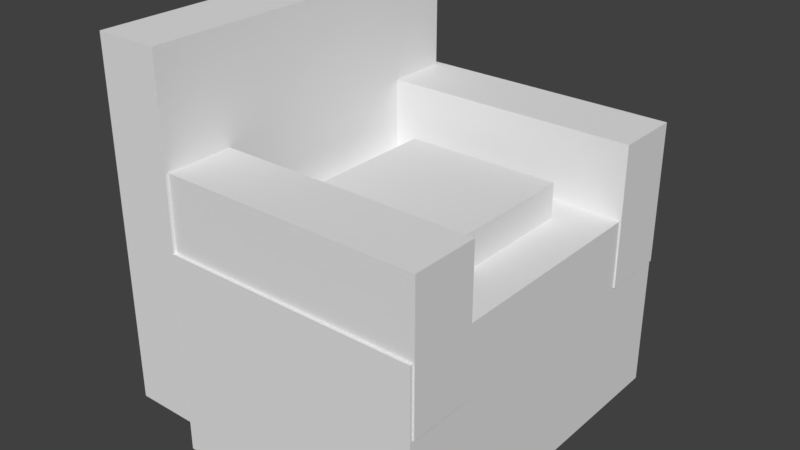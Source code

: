 # Source: livingchair.blend  (saved by Blender 2.79.0; exported with 4.5.12 LTS)
import bpy
from mathutils import Matrix  # noqa: F401  (used for matrix-valued properties, if any)

bpy.ops.wm.read_factory_settings(use_empty=True)
scene = bpy.context.scene
scene.name = 'Scene'

# ---- collections
col_collection_1 = bpy.data.collections.new('Collection 1'); scene.collection.children.link(col_collection_1)

# ---- world
world_world = bpy.data.worlds.new('World'); scene.world = world_world
world_world.color = (0.05088, 0.05088, 0.05088)
world_world.use_sun_shadow = False
world_world.sun_shadow_jitter_overblur = 0.0
world_world.cycles.sampling_method = 'MANUAL'

# ---- meshes
me_cube_008 = bpy.data.meshes.new('Cube.008')
me_cube_008.from_pydata([(-1.0, -1.0, -1.0), (-1.0, -1.0, 1.0), (-1.0, 1.0, -1.0), (-1.0, 1.0, 1.0), (1.0, -1.0, -1.0), (1.0, -1.0, 1.0), (1.0, 1.0, -1.0), (1.0, 1.0, 1.0)], [], [(0, 1, 3, 2), (2, 3, 7, 6), (6, 7, 5, 4), (4, 5, 1, 0), (2, 6, 4, 0), (7, 3, 1, 5)])
me_cube_008.use_remesh_preserve_volume = False
me_cube_008.use_remesh_preserve_attributes = False
me_cube_008.use_mirror_vertex_groups = False
me_cube_008.update()
me_cube_007 = bpy.data.meshes.new('Cube.007')
me_cube_007.from_pydata([(-1.0, -1.0, -1.0), (-1.0, -1.0, 1.0), (-1.0, 1.0, -1.0), (-1.0, 1.0, 1.0), (1.0, -1.0, -1.0), (1.0, -1.0, 1.0), (1.0, 1.0, -1.0), (1.0, 1.0, 1.0)], [], [(0, 1, 3, 2), (2, 3, 7, 6), (6, 7, 5, 4), (4, 5, 1, 0), (2, 6, 4, 0), (7, 3, 1, 5)])
me_cube_007.use_remesh_preserve_volume = False
me_cube_007.use_remesh_preserve_attributes = False
me_cube_007.use_mirror_vertex_groups = False
me_cube_007.update()
me_cube_006 = bpy.data.meshes.new('Cube.006')
me_cube_006.from_pydata([(-1.0, -1.0, -1.0), (-1.0, -1.0, 1.0), (-1.0, 1.0, -1.0), (-1.0, 1.0, 1.0), (1.0, -1.0, -1.0), (1.0, -1.0, 1.0), (1.0, 1.0, -1.0), (1.0, 1.0, 1.0)], [], [(0, 1, 3, 2), (2, 3, 7, 6), (6, 7, 5, 4), (4, 5, 1, 0), (2, 6, 4, 0), (7, 3, 1, 5)])
me_cube_006.use_remesh_preserve_volume = False
me_cube_006.use_remesh_preserve_attributes = False
me_cube_006.use_mirror_vertex_groups = False
me_cube_006.update()
me_cube_005 = bpy.data.meshes.new('Cube.005')
me_cube_005.from_pydata([(-1.0, -1.0, -1.0), (-1.0, -1.0, 1.0), (-1.0, 1.0, -1.0), (-1.0, 1.0, 1.0), (1.0, -1.0, -1.0), (1.0, -1.0, 1.0), (1.0, 1.0, -1.0), (1.0, 1.0, 1.0)], [], [(0, 1, 3, 2), (2, 3, 7, 6), (6, 7, 5, 4), (4, 5, 1, 0), (2, 6, 4, 0), (7, 3, 1, 5)])
me_cube_005.use_remesh_preserve_volume = False
me_cube_005.use_remesh_preserve_attributes = False
me_cube_005.use_mirror_vertex_groups = False
me_cube_005.update()
me_cube_004 = bpy.data.meshes.new('Cube.004')
me_cube_004.from_pydata([(-1.0, -1.0, -1.0), (-1.0, -1.0, 1.0), (-1.0, 1.0, -1.0), (-1.0, 1.0, 1.0), (1.0, -1.0, -1.0), (1.0, -1.0, 1.0), (1.0, 1.0, -1.0), (1.0, 1.0, 1.0)], [], [(0, 1, 3, 2), (2, 3, 7, 6), (6, 7, 5, 4), (4, 5, 1, 0), (2, 6, 4, 0), (7, 3, 1, 5)])
me_cube_004.use_remesh_preserve_volume = False
me_cube_004.use_remesh_preserve_attributes = False
me_cube_004.use_mirror_vertex_groups = False
me_cube_004.update()

# ---- objects
ob_cube_004 = bpy.data.objects.new('Cube.004', me_cube_008)
ob_cube_003 = bpy.data.objects.new('Cube.003', me_cube_007)
ob_cube_002 = bpy.data.objects.new('Cube.002', me_cube_006)
ob_cube_001 = bpy.data.objects.new('Cube.001', me_cube_005)
ob_cube = bpy.data.objects.new('Cube', me_cube_004)

# ---- transforms, parenting, visibility, modifiers, constraints
ob_cube_004.location = (-0.2008, -0.05645, 0.8526)
ob_cube_004.scale = (0.61, 0.6138, 0.3463)
ob_cube_004.lineart.crease_threshold = 0.0
ob_cube_003.location = (-1.444, -0.0807, 0.9527)
ob_cube_003.scale = (0.2517, 1.374, 1.377)
ob_cube_003.lineart.crease_threshold = 0.0
ob_cube_002.location = (-0.2556, 1.077, 0.9527)
ob_cube_002.scale = (1.067, 0.2637, 0.5495)
ob_cube_002.lineart.crease_threshold = 0.0
ob_cube_001.location = (-0.2556, -1.171, 0.9527)
ob_cube_001.scale = (1.067, 0.2637, 0.5495)
ob_cube_001.lineart.crease_threshold = 0.0
ob_cube.location = (-0.2008, -0.05645, 0.1387)
ob_cube.scale = (1.0, 1.402, 0.7912)
ob_cube.lineart.crease_threshold = 0.0

# ---- collection membership
col_collection_1.objects.link(ob_cube_004)
col_collection_1.objects.link(ob_cube_003)
col_collection_1.objects.link(ob_cube_002)
col_collection_1.objects.link(ob_cube_001)
col_collection_1.objects.link(ob_cube)

# ---- scene / render settings (as saved in the file)
scene.frame_start = 1; scene.frame_end = 250; scene.frame_set(1)
scene.render.engine = 'BLENDER_EEVEE_NEXT'
scene.render.resolution_percentage = 50
scene.render.dither_intensity = 0.0
scene.cycles.use_denoising = False
scene.cycles.samples = 128
scene.cycles.sampling_pattern = 'TABULATED_SOBOL'
scene.cycles.use_adaptive_sampling = False
scene.cycles.use_light_tree = False
scene.cycles.blur_glossy = 0.0
scene.cycles.sample_clamp_indirect = 0.0
scene.view_settings.view_transform = 'Standard'
bpy.context.view_layer.update()

# ---- added for rendering (the .blend has no active camera and no usable light): camera, sun
cam_auto = bpy.data.cameras.new('AutoCamera')
cam_auto.lens = 50.0
cam_auto.sensor_width = 36.0
cam_auto.clip_end = 1000.0
ob_auto_camera = bpy.data.objects.new('AutoCamera', cam_auto)
scene.collection.objects.link(ob_auto_camera)
ob_auto_camera.location = (3.99876, -5.38565, 4.39118)
ob_auto_camera.rotation_euler = (1.09748, -7.21219e-08, 0.694738)
scene.camera = ob_auto_camera
light_auto_sun = bpy.data.lights.new('AutoSun', 'SUN')
light_auto_sun.energy = 3.0
light_auto_sun.angle = 0.0523599
ob_auto_sun = bpy.data.objects.new('AutoSun', light_auto_sun)
scene.collection.objects.link(ob_auto_sun)
ob_auto_sun.rotation_euler = (0.872665, 0.174533, 0.523599)
bpy.context.view_layer.update()
